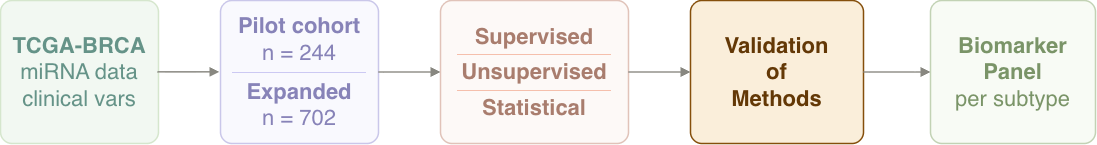

The diagram above was exported from draw.io. Its source (the exported page's mxGraphModel, read from the mxfile embedded in the PNG):
<mxGraphModel dx="1168" dy="733" grid="1" gridSize="10" guides="1" tooltips="1" connect="1" arrows="1" fold="1" page="1" pageScale="1" pageWidth="827" pageHeight="1169" math="0" shadow="0">
  <root>
    <mxCell id="0" />
    <mxCell id="1" parent="0" />
    <mxCell id="o7omnAAFZEAHKlwOYzUX-3" parent="1" style="rounded=1;whiteSpace=wrap;html=1;arcSize=8;align=center;verticalAlign=middle;fillColor=#EEEDFE;strokeColor=#534AB7;fontColor=#3C3489;fontSize=22;strokeWidth=1.5;spacingTop=0;spacingBottom=0;textOpacity=60;opacity=30;" value="&lt;div&gt;&lt;table width=&quot;100%&quot; height=&quot;100%&quot; cellpadding=&quot;6&quot; cellspacing=&quot;0&quot; style=&quot;border-collapse:collapse;&quot;&gt;&lt;tbody&gt;&lt;tr&gt;&lt;td align=&quot;center&quot; valign=&quot;middle&quot; style=&quot;border-bottom: 1px solid rgb(175, 169, 236);&quot;&gt;&lt;font&gt;&lt;b&gt;Pilot cohort&lt;/b&gt;&lt;br&gt;n = 244&lt;/font&gt;&lt;/td&gt;&lt;/tr&gt;&lt;tr&gt;&lt;td align=&quot;center&quot; valign=&quot;middle&quot;&gt;&lt;font&gt;&lt;b&gt;Expanded&lt;/b&gt;&lt;br&gt;n = 702&lt;/font&gt;&lt;/td&gt;&lt;/tr&gt;&lt;/tbody&gt;&lt;/table&gt;&lt;/div&gt;" vertex="1">
      <mxGeometry height="143" width="158" x="340" y="100" as="geometry" />
    </mxCell>
    <mxCell id="o7omnAAFZEAHKlwOYzUX-4" parent="1" style="rounded=1;whiteSpace=wrap;html=1;arcSize=8;align=center;verticalAlign=middle;fillColor=#FAECE7;strokeColor=#993C1D;fontColor=#712B13;fontSize=22;strokeWidth=1.5;spacingTop=0;spacingBottom=0;textOpacity=60;opacity=30;" value="&lt;table width=&quot;100%&quot; height=&quot;100%&quot; cellpadding=&quot;4&quot; cellspacing=&quot;0&quot; style=&quot;border-collapse:collapse;&quot;&gt;&lt;tbody&gt;&lt;tr&gt;&lt;td align=&quot;center&quot; valign=&quot;middle&quot; style=&quot;border-bottom: 1px solid rgb(240, 153, 123);&quot;&gt;&lt;font&gt;&lt;b&gt;Supervised&lt;/b&gt;&lt;br&gt;&lt;/font&gt;&lt;/td&gt;&lt;/tr&gt;&lt;tr&gt;&lt;td align=&quot;center&quot; valign=&quot;middle&quot; style=&quot;border-bottom: 1px solid rgb(240, 153, 123);&quot;&gt;&lt;font&gt;&lt;b&gt;Unsupervised&lt;/b&gt;&lt;br&gt;&lt;/font&gt;&lt;/td&gt;&lt;/tr&gt;&lt;tr&gt;&lt;td align=&quot;center&quot; valign=&quot;middle&quot;&gt;&lt;font&gt;&lt;b&gt;Statistical&lt;/b&gt;&lt;br&gt;&lt;/font&gt;&lt;/td&gt;&lt;/tr&gt;&lt;/tbody&gt;&lt;/table&gt;" vertex="1">
      <mxGeometry height="143" width="188" x="560" y="100" as="geometry" />
    </mxCell>
    <mxCell id="o7omnAAFZEAHKlwOYzUX-5" parent="1" style="rounded=1;whiteSpace=wrap;html=1;arcSize=8;align=center;verticalAlign=middle;fillColor=#FAEEDA;strokeColor=#854F0B;fontColor=#633806;fontSize=22;strokeWidth=1.5;" value="&lt;font&gt;&lt;b&gt;Validation&lt;/b&gt;&lt;/font&gt;&lt;div&gt;&lt;font&gt;&lt;b&gt;of&lt;/b&gt;&lt;/font&gt;&lt;/div&gt;&lt;div&gt;&lt;font&gt;&lt;b&gt;Methods&lt;/b&gt;&lt;/font&gt;&lt;/div&gt;" vertex="1">
      <mxGeometry height="143" width="173" x="810" y="100" as="geometry" />
    </mxCell>
    <mxCell id="o7omnAAFZEAHKlwOYzUX-6" parent="1" style="rounded=1;whiteSpace=wrap;html=1;arcSize=8;align=center;verticalAlign=middle;fillColor=#EAF3DE;strokeColor=#3B6D11;fontColor=#27500A;fontSize=22;strokeWidth=1.5;textOpacity=60;opacity=30;" value="&lt;font&gt;&lt;b&gt;Biomarker Panel&lt;/b&gt;&lt;br&gt;per subtype&lt;/font&gt;" vertex="1">
      <mxGeometry height="143" width="165" x="1050" y="100" as="geometry" />
    </mxCell>
    <mxCell id="o7omnAAFZEAHKlwOYzUX-8" edge="1" parent="1" source="o7omnAAFZEAHKlwOYzUX-3" style="edgeStyle=orthogonalEdgeStyle;rounded=0;orthogonalLoop=1;jettySize=auto;exitX=1;exitY=0.5;exitDx=0;exitDy=0;entryX=0;entryY=0.5;entryDx=0;entryDy=0;strokeColor=#888780;strokeWidth=1.5;endArrow=block;endFill=1;fontColor=#000000;" target="o7omnAAFZEAHKlwOYzUX-4" value="">
      <mxGeometry relative="1" as="geometry" />
    </mxCell>
    <mxCell id="o7omnAAFZEAHKlwOYzUX-9" edge="1" parent="1" source="o7omnAAFZEAHKlwOYzUX-4" style="edgeStyle=orthogonalEdgeStyle;rounded=0;orthogonalLoop=1;jettySize=auto;exitX=1;exitY=0.5;exitDx=0;exitDy=0;entryX=0;entryY=0.5;entryDx=0;entryDy=0;strokeColor=#888780;strokeWidth=1.5;endArrow=block;endFill=1;" target="o7omnAAFZEAHKlwOYzUX-5" value="">
      <mxGeometry relative="1" as="geometry" />
    </mxCell>
    <mxCell id="o7omnAAFZEAHKlwOYzUX-10" edge="1" parent="1" source="o7omnAAFZEAHKlwOYzUX-5" style="edgeStyle=orthogonalEdgeStyle;rounded=0;orthogonalLoop=1;jettySize=auto;exitX=1;exitY=0.5;exitDx=0;exitDy=0;entryX=0;entryY=0.5;entryDx=0;entryDy=0;strokeColor=#888780;strokeWidth=1.5;endArrow=block;endFill=1;" target="o7omnAAFZEAHKlwOYzUX-6" value="">
      <mxGeometry relative="1" as="geometry" />
    </mxCell>
    <mxCell id="MbunITAGocOFNgJ80P6Y-5" parent="1" style="rounded=1;whiteSpace=wrap;html=1;arcSize=8;align=center;verticalAlign=middle;fillColor=#d5e8d4;strokeColor=#82b366;fontSize=22;strokeWidth=1.5;spacingTop=0;spacingBottom=0;textOpacity=60;opacity=30;" value="&lt;b style=&quot;color: rgb(8, 80, 65);&quot;&gt;TCGA-BRCA&lt;/b&gt;&lt;br style=&quot;color: rgb(8, 80, 65);&quot;&gt;&lt;span style=&quot;color: rgb(8, 80, 65);&quot;&gt;miRNA data&lt;/span&gt;&lt;br style=&quot;color: rgb(8, 80, 65);&quot;&gt;&lt;span style=&quot;color: rgb(8, 80, 65);&quot;&gt;clinical vars&lt;/span&gt;" vertex="1">
      <mxGeometry height="143" width="158" x="120" y="100" as="geometry" />
    </mxCell>
    <mxCell id="MbunITAGocOFNgJ80P6Y-3" edge="1" parent="1" style="edgeStyle=orthogonalEdgeStyle;rounded=0;orthogonalLoop=1;jettySize=auto;exitX=1;exitY=0.5;exitDx=0;exitDy=0;entryX=0;entryY=0.5;entryDx=0;entryDy=0;strokeColor=#888780;strokeWidth=1.5;endArrow=block;endFill=1;fontColor=#000000;" value="">
      <mxGeometry relative="1" as="geometry">
        <mxPoint x="277" y="171.36" as="sourcePoint" />
        <mxPoint x="339" y="171.36" as="targetPoint" />
      </mxGeometry>
    </mxCell>
  </root>
</mxGraphModel>